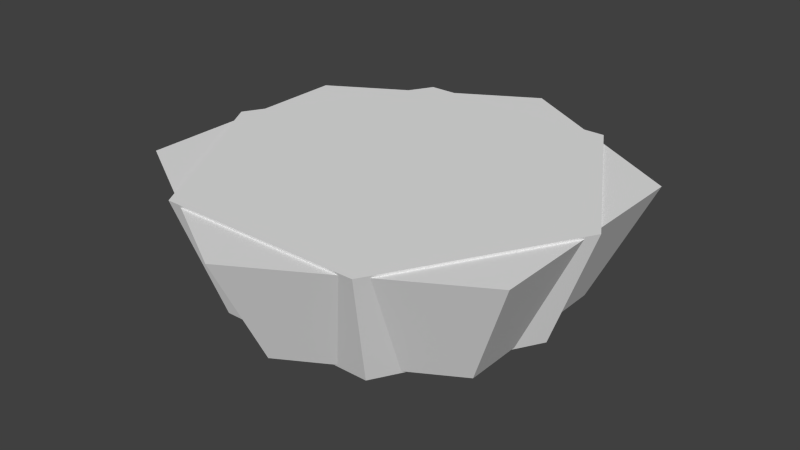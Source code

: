 # Source: light.blend  (saved by Blender 2.71.0; exported with 4.5.12 LTS)
import bpy
from mathutils import Matrix  # noqa: F401  (used for matrix-valued properties, if any)

bpy.ops.wm.read_factory_settings(use_empty=True)
scene = bpy.context.scene
scene.name = 'Scene'

# ---- collections
col_collection_1 = bpy.data.collections.new('Collection 1'); scene.collection.children.link(col_collection_1)

# ---- world
world_world = bpy.data.worlds.new('World'); scene.world = world_world
world_world.color = (0.05088, 0.05088, 0.05088)
world_world.use_sun_shadow = False
world_world.sun_shadow_jitter_overblur = 0.0
world_world.cycles.sampling_method = 'MANUAL'
world_world.cycles.sample_map_resolution = 256

# ---- meshes
me_circle_001 = bpy.data.meshes.new('Circle.001')
me_circle_001.from_pydata([(0.0, 0.9, 0.0), (-0.7794, 0.45, 0.0), (-0.7794, -0.45, 0.0), (7.868e-08, -0.9, 0.0), (0.7794, -0.45, 0.0), (0.7794, 0.45, 0.0), (4.967e-09, -1.49e-08, 0.0), (0.6179, -0.3568, -0.52), (6.606e-08, -0.7135, -0.52), (-0.6179, -0.3568, -0.52), (-0.6179, 0.3568, -0.52), (3.675e-09, 0.7135, -0.52), (0.6179, 0.3568, -0.52), (7.613e-09, -1.667e-08, -0.52)], [], [(11, 13, 10), (10, 13, 9), (9, 13, 8), (8, 13, 7), (7, 13, 12), (12, 13, 11), (5, 0, 6), (4, 5, 6), (3, 4, 6), (2, 3, 6), (1, 2, 6), (0, 1, 6), (5, 12, 11, 0), (4, 7, 12, 5), (3, 8, 7, 4), (2, 9, 8, 3), (1, 10, 9, 2), (0, 11, 10, 1)])
_uv = me_circle_001.uv_layers.new(name='UVMap')
_uv.uv.foreach_set('vector', [0.9271, 0.3317, 0.7221, 0.2211, 0.7221, 0.4422, 0.7221, 0.4422, 0.7221, 0.2211, 0.5171, 0.3317, 0.5171, 0.3317, 0.7221, 0.2211, 0.5171, 0.1106, 0.5171, 0.1106, 0.7221, 0.2211, 0.7221, 0.0, 0.7221, 0.0, 0.7221, 0.2211, 0.9271, 0.1106, 0.9271, 0.1106, 0.7221, 0.2211, 0.9271, 0.3317, 0.2586, 0.5578, 0.5171, 0.4183, 0.2586, 0.2789, 5.932e-08, 0.4183, 0.2586, 0.5578, 0.2586, 0.2789, 0.0, 0.1394, 5.932e-08, 0.4183, 0.2586, 0.2789, 0.2586, 0.0, 0.0, 0.1394, 0.2586, 0.2789, 0.5171, 0.1394, 0.2586, 0.0, 0.2586, 0.2789, 0.5171, 0.4183, 0.5171, 0.1394, 0.2586, 0.2789, 0.7586, 0.5817, 0.5779, 0.6106, 0.5779, 0.8317, 0.7586, 0.8606, 0.6819, 0.4422, 0.5171, 0.5, 0.5779, 0.6106, 0.7586, 0.5817, 0.7586, 0.5817, 0.9392, 0.6106, 1.0, 0.5, 0.8353, 0.4422, 0.7586, 0.8606, 0.9392, 0.8317, 0.9392, 0.6106, 0.7586, 0.5817, 0.8353, 1.0, 1.0, 0.9422, 0.9392, 0.8317, 0.7586, 0.8606, 0.7586, 0.8606, 0.5779, 0.8317, 0.5171, 0.9422, 0.6819, 1.0])
me_circle_001.use_remesh_preserve_volume = False
me_circle_001.use_remesh_preserve_attributes = False
me_circle_001.use_mirror_vertex_groups = False
me_circle_001.update()
me_circle = bpy.data.meshes.new('Circle')
me_circle.from_pydata([(0.0, 1.0, 0.0), (-0.866, 0.5, 0.0), (-0.866, -0.5, 0.0), (8.742e-08, -1.0, 0.0), (0.866, -0.5, 0.0), (0.866, 0.5, 0.0), (2.484e-08, -1.49e-08, 0.0), (0.6495, -0.375, -0.5), (7.071e-08, -0.75, -0.5), (-0.6495, -0.375, -0.5), (-0.6495, 0.375, -0.5), (5.144e-09, 0.75, -0.5), (0.6495, 0.375, -0.5), (2.377e-08, -1.49e-08, -0.5)], [], [(11, 13, 10), (10, 13, 9), (9, 13, 8), (8, 13, 7), (7, 13, 12), (12, 13, 11), (5, 0, 6), (4, 5, 6), (3, 4, 6), (2, 3, 6), (1, 2, 6), (0, 1, 6), (5, 12, 11, 0), (4, 7, 12, 5), (3, 8, 7, 4), (2, 9, 8, 3), (1, 10, 9, 2), (0, 11, 10, 1)])
me_circle.use_remesh_preserve_volume = False
me_circle.use_remesh_preserve_attributes = False
me_circle.use_mirror_vertex_groups = False
me_circle.update()

# ---- objects
ob_circle_001 = bpy.data.objects.new('Circle.001', me_circle_001)
ob_circle = bpy.data.objects.new('Circle', me_circle)

# ---- transforms, parenting, visibility, modifiers, constraints
ob_circle_001.location = (0.0, 0.0, 0.01)
ob_circle_001.rotation_euler = (0.0, 0.0, 1.571)
ob_circle_001.lineart.crease_threshold = 0.0
ob_circle.location = (0.0, 0.0, 0.0)
ob_circle.lineart.crease_threshold = 0.0

# ---- collection membership
col_collection_1.objects.link(ob_circle_001)
col_collection_1.objects.link(ob_circle)

# ---- scene / render settings (as saved in the file)
scene.frame_start = 1; scene.frame_end = 250; scene.frame_set(1)
scene.render.engine = 'BLENDER_EEVEE_NEXT'
scene.render.resolution_percentage = 50
scene.render.dither_intensity = 0.0
scene.cycles.use_denoising = False
scene.cycles.samples = 10
scene.cycles.sampling_pattern = 'TABULATED_SOBOL'
scene.cycles.light_sampling_threshold = 0.0
scene.cycles.use_adaptive_sampling = False
scene.cycles.use_light_tree = False
scene.cycles.blur_glossy = 0.0
scene.cycles.volume_bounces = 1
scene.cycles.pixel_filter_type = 'GAUSSIAN'
scene.cycles.sample_clamp_indirect = 0.0
scene.view_settings.view_transform = 'Standard'
bpy.context.view_layer.update()

# ---- added for rendering (the .blend has no active camera and no usable light): camera, sun
cam_auto = bpy.data.cameras.new('AutoCamera')
cam_auto.lens = 50.0
cam_auto.sensor_width = 36.0
cam_auto.clip_end = 1000.0
ob_auto_camera = bpy.data.objects.new('AutoCamera', cam_auto)
scene.collection.objects.link(ob_auto_camera)
ob_auto_camera.location = (2.53559, -3.04271, 1.77847)
ob_auto_camera.rotation_euler = (1.09748, -7.21219e-08, 0.694738)
scene.camera = ob_auto_camera
light_auto_sun = bpy.data.lights.new('AutoSun', 'SUN')
light_auto_sun.energy = 3.0
light_auto_sun.angle = 0.0523599
ob_auto_sun = bpy.data.objects.new('AutoSun', light_auto_sun)
scene.collection.objects.link(ob_auto_sun)
ob_auto_sun.rotation_euler = (0.872665, 0.174533, 0.523599)
bpy.context.view_layer.update()
